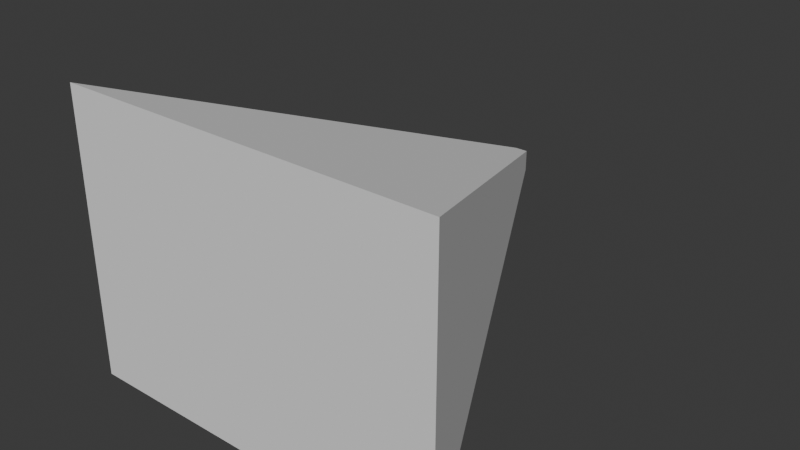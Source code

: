 # Source: VisionCone.blend  (saved by Blender 4.3.32; exported with 4.5.12 LTS)
import bpy
from mathutils import Matrix  # noqa: F401  (used for matrix-valued properties, if any)

bpy.ops.wm.read_factory_settings(use_empty=True)
scene = bpy.context.scene
scene.name = 'Scene'

# ---- collections
col_collection = bpy.data.collections.new('Collection'); scene.collection.children.link(col_collection)

# ---- world
world_world = bpy.data.worlds.new('World'); scene.world = world_world
world_world.use_nodes = True; world_world.node_tree.nodes.clear()
_N = world_world.node_tree.nodes; _L = world_world.node_tree.links
n0 = _N.new('ShaderNodeOutputWorld'); n0.name = 'World Output'; n0.location = (300, 300)
n1 = _N.new('ShaderNodeBackground'); n1.name = 'Background'; n1.location = (10, 300)
n1.inputs[0].default_value = (0.05088, 0.05088, 0.05088, 1.0)
_L.new(n1.outputs[0], n0.inputs[0])
n0.is_active_output = True
world_world.color = (0.05088, 0.05088, 0.05088)
world_world.sun_shadow_jitter_overblur = 0.0

# ---- meshes
me_cube = bpy.data.meshes.new('Cube')
me_cube.from_pydata([(-0.6632, -1.0, -1.078), (-0.6632, -1.0, 1.078), (0.6632, -1.0, 1.078), (0.6632, -1.0, -1.078), (-20.0, -41.0, -15.0), (-20.0, -41.0, 15.0), (20.0, -41.0, 15.0), (20.0, -41.0, -15.0)], [(1, 6), (1, 4), (3, 4), (3, 6), (5, 7), (0, 2)], [(3, 0, 1, 2), (0, 3, 7, 4), (7, 6, 5, 4), (1, 0, 4, 5), (2, 1, 5, 6), (3, 2, 6, 7)])
_uv = me_cube.uv_layers.new(name='UVMap')
_uv.uv.foreach_set('vector', [0.0, 0.0, 0.0, 0.0, 0.0, 0.0, 0.0, 0.0, 0.125, 0.75, 0.375, 0.75, 0.375, 0.75, 0.125, 0.75, 0.375, 0.75, 0.625, 0.75, 0.625, 1.0, 0.375, 1.0, 0.625, 0.0, 0.375, 0.0, 0.375, 0.0, 0.625, 0.0, 0.625, 0.75, 0.875, 0.75, 0.875, 0.75, 0.625, 0.75, 0.375, 0.75, 0.625, 0.75, 0.625, 0.75, 0.375, 0.75])
me_cube.update()

# ---- objects
ob_cube = bpy.data.objects.new('Cube', me_cube)

# ---- transforms, parenting, visibility, modifiers, constraints
ob_cube.location = (0.0, -0.4343, 0.0)

# ---- collection membership
col_collection.objects.link(ob_cube)

# ---- scene / render settings (as saved in the file)
scene.frame_start = 1; scene.frame_end = 250; scene.frame_set(1)
scene.render.engine = 'BLENDER_EEVEE_NEXT'
bpy.context.view_layer.update()

# ---- added for rendering (the .blend has no active camera and no usable light): camera, sun
cam_auto = bpy.data.cameras.new('AutoCamera')
cam_auto.lens = 50.0
cam_auto.sensor_width = 36.0
cam_auto.clip_end = 1039.72
ob_auto_camera = bpy.data.objects.new('AutoCamera', cam_auto)
scene.collection.objects.link(ob_auto_camera)
ob_auto_camera.location = (59.2433, -92.5262, 47.3946)
ob_auto_camera.rotation_euler = (1.09748, -7.21219e-08, 0.694738)
scene.camera = ob_auto_camera
light_auto_sun = bpy.data.lights.new('AutoSun', 'SUN')
light_auto_sun.energy = 3.0
light_auto_sun.angle = 0.0523599
ob_auto_sun = bpy.data.objects.new('AutoSun', light_auto_sun)
scene.collection.objects.link(ob_auto_sun)
ob_auto_sun.rotation_euler = (0.872665, 0.174533, 0.523599)
bpy.context.view_layer.update()
